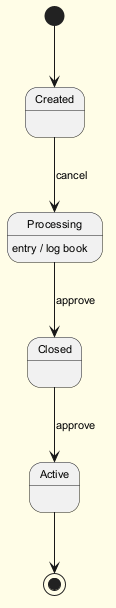

The diagram above was rendered by PlantUML. Its source (embedded in the PNG):
@startuml
skinparam backgroundColor #FFFDE7
skinparam classBackgroundColor #FFF9C4
skinparam classBorderColor #F57F17
skinparam defaultFontSize 11
[*] --> Created
Created --> Processing : cancel
Processing --> Closed : approve
Processing : entry / log book
Closed --> Active : approve
Active --> [*]
@enduml